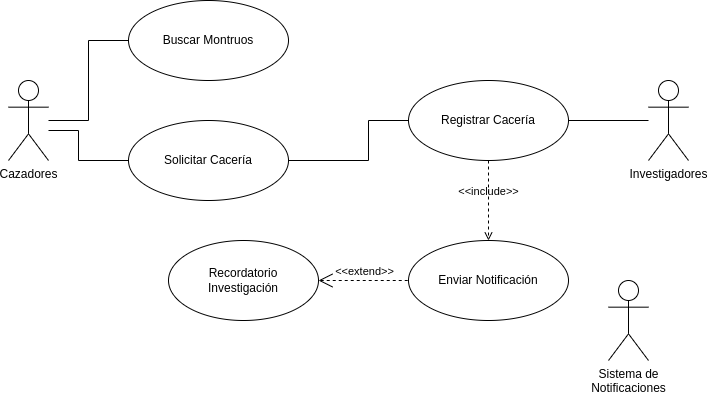

The diagram above was exported from draw.io. Its source (the exported page's mxGraphModel, read from the mxfile embedded in the PNG):
<mxGraphModel dx="894" dy="1037" grid="1" gridSize="10" guides="1" tooltips="1" connect="1" arrows="1" fold="1" page="1" pageScale="1" pageWidth="827" pageHeight="1169" math="0" shadow="0">
  <root>
    <mxCell id="0" />
    <mxCell id="1" parent="0" />
    <mxCell id="yoKsVydJCgWCoWeCWc5t-9" style="edgeStyle=orthogonalEdgeStyle;rounded=0;orthogonalLoop=1;jettySize=auto;html=1;endArrow=none;startFill=0;" edge="1" parent="1" source="yoKsVydJCgWCoWeCWc5t-1" target="yoKsVydJCgWCoWeCWc5t-4">
      <mxGeometry relative="1" as="geometry" />
    </mxCell>
    <mxCell id="yoKsVydJCgWCoWeCWc5t-10" style="edgeStyle=orthogonalEdgeStyle;rounded=0;orthogonalLoop=1;jettySize=auto;html=1;endArrow=none;startFill=0;" edge="1" parent="1" source="yoKsVydJCgWCoWeCWc5t-1" target="yoKsVydJCgWCoWeCWc5t-5">
      <mxGeometry relative="1" as="geometry">
        <Array as="points">
          <mxPoint x="150" y="170" />
          <mxPoint x="150" y="200" />
        </Array>
      </mxGeometry>
    </mxCell>
    <mxCell id="yoKsVydJCgWCoWeCWc5t-1" value="Cazadores" style="shape=umlActor;verticalLabelPosition=bottom;verticalAlign=top;html=1;outlineConnect=0;" vertex="1" parent="1">
      <mxGeometry x="80" y="120" width="40" height="80" as="geometry" />
    </mxCell>
    <mxCell id="yoKsVydJCgWCoWeCWc5t-11" style="edgeStyle=orthogonalEdgeStyle;rounded=0;orthogonalLoop=1;jettySize=auto;html=1;endArrow=none;startFill=0;" edge="1" parent="1" source="yoKsVydJCgWCoWeCWc5t-2" target="yoKsVydJCgWCoWeCWc5t-6">
      <mxGeometry relative="1" as="geometry" />
    </mxCell>
    <mxCell id="yoKsVydJCgWCoWeCWc5t-2" value="Investigadores" style="shape=umlActor;verticalLabelPosition=bottom;verticalAlign=top;html=1;outlineConnect=0;" vertex="1" parent="1">
      <mxGeometry x="720" y="120" width="40" height="80" as="geometry" />
    </mxCell>
    <mxCell id="yoKsVydJCgWCoWeCWc5t-3" value="Sistema de&lt;div&gt;Notificaciones&lt;/div&gt;" style="shape=umlActor;verticalLabelPosition=bottom;verticalAlign=top;html=1;outlineConnect=0;" vertex="1" parent="1">
      <mxGeometry x="680" y="320" width="40" height="80" as="geometry" />
    </mxCell>
    <mxCell id="yoKsVydJCgWCoWeCWc5t-4" value="Buscar Montruos" style="ellipse;whiteSpace=wrap;html=1;" vertex="1" parent="1">
      <mxGeometry x="200" y="40" width="160" height="80" as="geometry" />
    </mxCell>
    <mxCell id="yoKsVydJCgWCoWeCWc5t-15" style="edgeStyle=orthogonalEdgeStyle;rounded=0;orthogonalLoop=1;jettySize=auto;html=1;endArrow=none;startFill=0;" edge="1" parent="1" source="yoKsVydJCgWCoWeCWc5t-5" target="yoKsVydJCgWCoWeCWc5t-6">
      <mxGeometry relative="1" as="geometry">
        <Array as="points">
          <mxPoint x="440" y="200" />
          <mxPoint x="440" y="160" />
        </Array>
      </mxGeometry>
    </mxCell>
    <mxCell id="yoKsVydJCgWCoWeCWc5t-5" value="Solicitar Cacería" style="ellipse;whiteSpace=wrap;html=1;" vertex="1" parent="1">
      <mxGeometry x="200" y="160" width="160" height="80" as="geometry" />
    </mxCell>
    <mxCell id="yoKsVydJCgWCoWeCWc5t-6" value="Registrar Cacería" style="ellipse;whiteSpace=wrap;html=1;" vertex="1" parent="1">
      <mxGeometry x="480" y="120" width="160" height="80" as="geometry" />
    </mxCell>
    <mxCell id="yoKsVydJCgWCoWeCWc5t-7" value="Enviar Notificación" style="ellipse;whiteSpace=wrap;html=1;" vertex="1" parent="1">
      <mxGeometry x="480" y="280" width="160" height="80" as="geometry" />
    </mxCell>
    <mxCell id="yoKsVydJCgWCoWeCWc5t-8" value="Recordatorio&lt;div&gt;Investigación&lt;/div&gt;" style="ellipse;whiteSpace=wrap;html=1;" vertex="1" parent="1">
      <mxGeometry x="240" y="280" width="150" height="80" as="geometry" />
    </mxCell>
    <mxCell id="yoKsVydJCgWCoWeCWc5t-14" value="&amp;lt;&amp;lt;include&amp;gt;&amp;gt;" style="edgeStyle=none;html=1;endArrow=open;verticalAlign=bottom;dashed=1;labelBackgroundColor=none;rounded=0;" edge="1" parent="1" source="yoKsVydJCgWCoWeCWc5t-6" target="yoKsVydJCgWCoWeCWc5t-7">
      <mxGeometry width="160" relative="1" as="geometry">
        <mxPoint x="510" y="250" as="sourcePoint" />
        <mxPoint x="670" y="250" as="targetPoint" />
      </mxGeometry>
    </mxCell>
    <mxCell id="yoKsVydJCgWCoWeCWc5t-16" value="&amp;lt;&amp;lt;extend&amp;gt;&amp;gt;" style="edgeStyle=none;html=1;startArrow=open;endArrow=none;startSize=12;verticalAlign=bottom;dashed=1;labelBackgroundColor=none;rounded=0;" edge="1" parent="1" source="yoKsVydJCgWCoWeCWc5t-8" target="yoKsVydJCgWCoWeCWc5t-7">
      <mxGeometry width="160" relative="1" as="geometry">
        <mxPoint x="334" y="480" as="sourcePoint" />
        <mxPoint x="494" y="480" as="targetPoint" />
      </mxGeometry>
    </mxCell>
  </root>
</mxGraphModel>